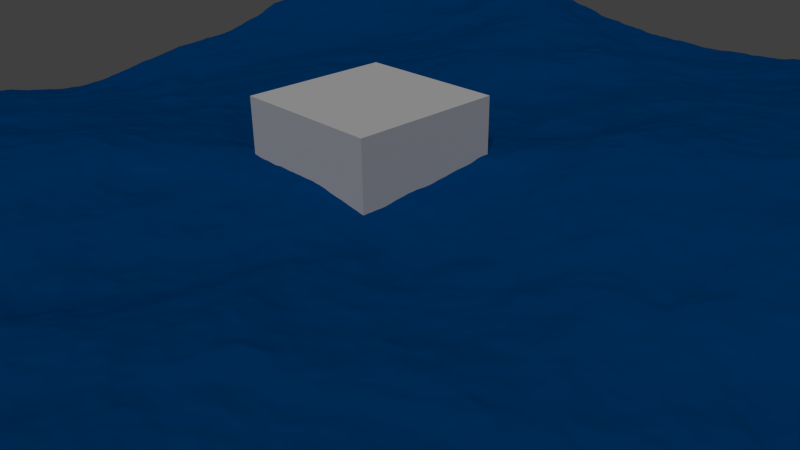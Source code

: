 # Source: oceano.blend  (saved by Blender 2.70.0; exported with 4.5.12 LTS)
import bpy
from mathutils import Matrix  # noqa: F401  (used for matrix-valued properties, if any)

bpy.ops.wm.read_factory_settings(use_empty=True)
scene = bpy.context.scene
scene.name = 'Scene'

# ---- collections
col_collection_1 = bpy.data.collections.new('Collection 1'); scene.collection.children.link(col_collection_1)

# ---- materials (node trees are filled in below, after node groups)
mat_material_001 = bpy.data.materials.new('Material.001')
mat_material_001.alpha_threshold = 0.0
mat_material_001.use_transparent_shadow = False
mat_material_001.diffuse_color = (0.0, 0.06701, 0.2529, 1.0)
mat_material_001.roughness = 0.5
mat_material_001.line_color = (0.0, 0.0, 0.0, 1.0)

# ---- material node trees

# ---- world
world_world = bpy.data.worlds.new('World'); scene.world = world_world
world_world.color = (0.05088, 0.05088, 0.05088)
world_world.use_sun_shadow = False
world_world.sun_shadow_jitter_overblur = 0.0
world_world.cycles.sampling_method = 'MANUAL'
world_world.cycles.sample_map_resolution = 256

# ---- cameras
cam_camera = bpy.data.cameras.new('Camera')
cam_camera.clip_end = 100.0
cam_camera.lens = 35.0
cam_camera.sensor_width = 32.0
cam_camera.sensor_height = 18.0
cam_camera.ortho_scale = 7.314
cam_camera.dof.focus_distance = 0.0
cam_camera.dof.aperture_fstop = 128.0

# ---- lights
light_lamp = bpy.data.lights.new('Lamp', 'SUN')
light_lamp.transmission_factor = 0.0
light_lamp.cutoff_distance = 30.0
light_lamp.angle = 0.1993
light_lamp.energy = 1.0
light_lamp.shadow_buffer_clip_start = 1.001
light_lamp.shadow_soft_size = 0.1
light_lamp.shadow_cascade_max_distance = 1000.0
light_lamp.cycles.use_multiple_importance_sampling = False

# ---- meshes
me_cube_001 = bpy.data.meshes.new('Cube.001')
me_cube_001.from_pydata([(-1.0, -1.0, -1.0), (-1.0, 1.0, -1.0), (1.0, 1.0, -1.0), (1.0, -1.0, -1.0), (-1.0, -1.0, 1.0), (-1.0, 1.0, 1.0), (1.0, 1.0, 1.0), (1.0, -1.0, 1.0)], [], [(4, 5, 1, 0), (5, 6, 2, 1), (6, 7, 3, 2), (7, 4, 0, 3), (0, 1, 2, 3), (7, 6, 5, 4)])
me_cube_001.use_remesh_preserve_volume = False
me_cube_001.use_remesh_preserve_attributes = False
me_cube_001.use_mirror_vertex_groups = False
me_cube_001.update()
me_plane = bpy.data.meshes.new('Plane')
me_plane.from_pydata([(-1.0, -1.0, 0.0), (1.0, -1.0, 0.0), (-1.0, 1.0, 0.0), (1.0, 1.0, 0.0)], [], [(0, 1, 3, 2)])
me_plane.materials.append(mat_material_001)
me_plane.use_remesh_preserve_volume = False
me_plane.use_remesh_preserve_attributes = False
me_plane.use_mirror_vertex_groups = False
me_plane.update()

# ---- objects
ob_cube = bpy.data.objects.new('Cube', me_cube_001)
ob_plane = bpy.data.objects.new('Plane', me_plane)
ob_lamp = bpy.data.objects.new('Lamp', light_lamp)
ob_camera = bpy.data.objects.new('Camera', cam_camera)

# ---- transforms, parenting, visibility, modifiers, constraints
ob_cube.location = (0.0, 0.0, 1.119)
ob_cube.lineart.crease_threshold = 0.0
ob_plane.location = (0.0, 0.0, 1.278)
ob_plane.scale = (0.3281, 0.3281, 0.3281)
ob_plane.lineart.crease_threshold = 0.0
_m = ob_plane.modifiers.new('Ocean', 'OCEAN')
_m.resolution = 20
_m.viewport_resolution = 20
_m.wave_scale = 2.0
_m.time = 0.2811
_m.filepath = '//../../AppData/Local/Temp/cache_ocean'
ob_lamp.location = (4.076, 1.005, 7.087)
ob_lamp.rotation_euler = (0.6503, 0.05522, 0.5922)
ob_lamp.lock_rotations_4d = False
ob_lamp.empty_display_type = 'ARROWS'
ob_lamp.color = (0.0, 0.0, 0.0, 0.0)
ob_lamp.lineart.crease_threshold = 0.0
ob_camera.location = (7.481, -6.508, 5.344)
ob_camera.rotation_euler = (1.109, 0.01082, 0.8149)
ob_camera.lock_rotations_4d = False
ob_camera.empty_display_type = 'ARROWS'
ob_camera.color = (0.0, 0.0, 0.0, 0.0)
ob_camera.display_type = 'WIRE'
ob_camera.lineart.crease_threshold = 0.0

# ---- collection membership
col_collection_1.objects.link(ob_cube)
col_collection_1.objects.link(ob_plane)
col_collection_1.objects.link(ob_lamp)
col_collection_1.objects.link(ob_camera)

# ---- scene / render settings (as saved in the file)
scene.camera = ob_camera
scene.frame_start = 1; scene.frame_end = 150; scene.frame_set(8)
scene.render.engine = 'BLENDER_EEVEE_NEXT'
scene.render.image_settings.file_format = 'FFMPEG'
scene.render.resolution_percentage = 50
scene.render.dither_intensity = 0.0
scene.cycles.use_denoising = False
scene.cycles.samples = 10
scene.cycles.sampling_pattern = 'TABULATED_SOBOL'
scene.cycles.light_sampling_threshold = 0.0
scene.cycles.use_adaptive_sampling = False
scene.cycles.use_light_tree = False
scene.cycles.blur_glossy = 0.0
scene.cycles.volume_bounces = 1
scene.cycles.pixel_filter_type = 'GAUSSIAN'
scene.cycles.sample_clamp_indirect = 0.0
scene.view_settings.view_transform = 'Standard'
bpy.context.view_layer.update()
